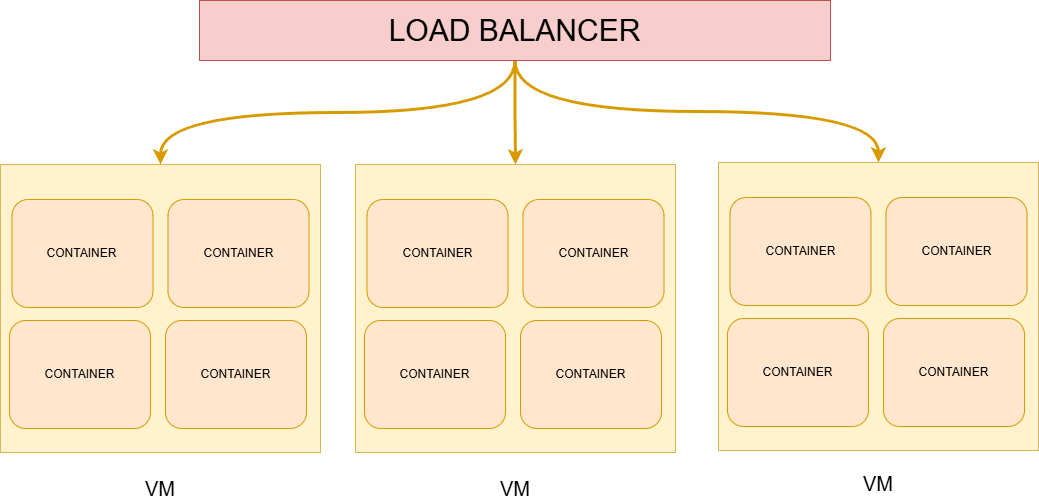

The diagram above was exported from draw.io. Its source (the exported page's mxGraphModel, read from the mxfile embedded in the PNG):
<mxGraphModel dx="1368" dy="1263" grid="0" gridSize="10" guides="1" tooltips="1" connect="1" arrows="1" fold="1" page="1" pageScale="1" pageWidth="1169" pageHeight="827" math="0" shadow="0">
  <root>
    <mxCell id="0" />
    <mxCell id="1" parent="0" />
    <mxCell id="iLyF8zTSXliozvkyEANb-19" style="edgeStyle=orthogonalEdgeStyle;rounded=0;orthogonalLoop=1;jettySize=auto;html=1;elbow=vertical;curved=1;fillColor=#ffe6cc;strokeColor=#d79b00;strokeWidth=3;" edge="1" parent="1" source="iLyF8zTSXliozvkyEANb-1" target="iLyF8zTSXliozvkyEANb-2">
      <mxGeometry relative="1" as="geometry" />
    </mxCell>
    <mxCell id="iLyF8zTSXliozvkyEANb-20" style="edgeStyle=orthogonalEdgeStyle;rounded=0;orthogonalLoop=1;jettySize=auto;html=1;fillColor=#ffe6cc;strokeColor=#d79b00;strokeWidth=3;" edge="1" parent="1" source="iLyF8zTSXliozvkyEANb-1" target="iLyF8zTSXliozvkyEANb-9">
      <mxGeometry relative="1" as="geometry" />
    </mxCell>
    <mxCell id="iLyF8zTSXliozvkyEANb-21" style="edgeStyle=orthogonalEdgeStyle;rounded=0;orthogonalLoop=1;jettySize=auto;html=1;elbow=vertical;curved=1;fillColor=#ffe6cc;strokeColor=#d79b00;strokeWidth=3;" edge="1" parent="1" source="iLyF8zTSXliozvkyEANb-1" target="iLyF8zTSXliozvkyEANb-14">
      <mxGeometry relative="1" as="geometry" />
    </mxCell>
    <mxCell id="iLyF8zTSXliozvkyEANb-1" value="&lt;font style=&quot;font-size: 30px;&quot;&gt;LOAD BALANCER&lt;/font&gt;" style="rounded=0;whiteSpace=wrap;html=1;fillColor=#f8cecc;strokeColor=#b85450;" vertex="1" parent="1">
      <mxGeometry x="269" y="187" width="631" height="60" as="geometry" />
    </mxCell>
    <mxCell id="iLyF8zTSXliozvkyEANb-2" value="" style="rounded=0;whiteSpace=wrap;html=1;fillColor=#fff2cc;strokeColor=#d6b656;" vertex="1" parent="1">
      <mxGeometry x="70" y="351" width="320" height="288" as="geometry" />
    </mxCell>
    <mxCell id="iLyF8zTSXliozvkyEANb-5" value="CONTAINER" style="rounded=1;whiteSpace=wrap;html=1;fillColor=#ffe6cc;strokeColor=#d79b00;" vertex="1" parent="1">
      <mxGeometry x="235" y="507" width="141" height="108" as="geometry" />
    </mxCell>
    <mxCell id="iLyF8zTSXliozvkyEANb-6" value="CONTAINER" style="rounded=1;whiteSpace=wrap;html=1;fillColor=#ffe6cc;strokeColor=#d79b00;" vertex="1" parent="1">
      <mxGeometry x="79" y="507" width="141" height="108" as="geometry" />
    </mxCell>
    <mxCell id="iLyF8zTSXliozvkyEANb-7" value="CONTAINER" style="rounded=1;whiteSpace=wrap;html=1;fillColor=#ffe6cc;strokeColor=#d79b00;" vertex="1" parent="1">
      <mxGeometry x="237.5" y="386" width="141" height="108" as="geometry" />
    </mxCell>
    <mxCell id="iLyF8zTSXliozvkyEANb-8" value="CONTAINER" style="rounded=1;whiteSpace=wrap;html=1;fillColor=#ffe6cc;strokeColor=#d79b00;" vertex="1" parent="1">
      <mxGeometry x="81.5" y="386" width="141" height="108" as="geometry" />
    </mxCell>
    <mxCell id="iLyF8zTSXliozvkyEANb-9" value="" style="rounded=0;whiteSpace=wrap;html=1;fillColor=#fff2cc;strokeColor=#d6b656;" vertex="1" parent="1">
      <mxGeometry x="425" y="351" width="320" height="288" as="geometry" />
    </mxCell>
    <mxCell id="iLyF8zTSXliozvkyEANb-10" value="CONTAINER" style="rounded=1;whiteSpace=wrap;html=1;fillColor=#ffe6cc;strokeColor=#d79b00;" vertex="1" parent="1">
      <mxGeometry x="590" y="507" width="141" height="108" as="geometry" />
    </mxCell>
    <mxCell id="iLyF8zTSXliozvkyEANb-11" value="CONTAINER" style="rounded=1;whiteSpace=wrap;html=1;fillColor=#ffe6cc;strokeColor=#d79b00;" vertex="1" parent="1">
      <mxGeometry x="434" y="507" width="141" height="108" as="geometry" />
    </mxCell>
    <mxCell id="iLyF8zTSXliozvkyEANb-12" value="CONTAINER" style="rounded=1;whiteSpace=wrap;html=1;fillColor=#ffe6cc;strokeColor=#d79b00;" vertex="1" parent="1">
      <mxGeometry x="592.5" y="386" width="141" height="108" as="geometry" />
    </mxCell>
    <mxCell id="iLyF8zTSXliozvkyEANb-13" value="CONTAINER" style="rounded=1;whiteSpace=wrap;html=1;fillColor=#ffe6cc;strokeColor=#d79b00;" vertex="1" parent="1">
      <mxGeometry x="436.5" y="386" width="141" height="108" as="geometry" />
    </mxCell>
    <mxCell id="iLyF8zTSXliozvkyEANb-14" value="" style="rounded=0;whiteSpace=wrap;html=1;fillColor=#fff2cc;strokeColor=#d6b656;" vertex="1" parent="1">
      <mxGeometry x="788" y="349" width="320" height="288" as="geometry" />
    </mxCell>
    <mxCell id="iLyF8zTSXliozvkyEANb-15" value="CONTAINER" style="rounded=1;whiteSpace=wrap;html=1;fillColor=#ffe6cc;strokeColor=#d79b00;" vertex="1" parent="1">
      <mxGeometry x="953" y="505" width="141" height="108" as="geometry" />
    </mxCell>
    <mxCell id="iLyF8zTSXliozvkyEANb-16" value="CONTAINER" style="rounded=1;whiteSpace=wrap;html=1;fillColor=#ffe6cc;strokeColor=#d79b00;" vertex="1" parent="1">
      <mxGeometry x="797" y="505" width="141" height="108" as="geometry" />
    </mxCell>
    <mxCell id="iLyF8zTSXliozvkyEANb-17" value="CONTAINER" style="rounded=1;whiteSpace=wrap;html=1;fillColor=#ffe6cc;strokeColor=#d79b00;" vertex="1" parent="1">
      <mxGeometry x="955.5" y="384" width="141" height="108" as="geometry" />
    </mxCell>
    <mxCell id="iLyF8zTSXliozvkyEANb-18" value="CONTAINER" style="rounded=1;whiteSpace=wrap;html=1;fillColor=#ffe6cc;strokeColor=#d79b00;" vertex="1" parent="1">
      <mxGeometry x="799.5" y="384" width="141" height="108" as="geometry" />
    </mxCell>
    <mxCell id="iLyF8zTSXliozvkyEANb-32" value="&lt;font style=&quot;font-size: 20px;&quot;&gt;VM&lt;/font&gt;" style="text;html=1;align=center;verticalAlign=middle;whiteSpace=wrap;rounded=0;" vertex="1" parent="1">
      <mxGeometry x="200" y="660" width="60" height="30" as="geometry" />
    </mxCell>
    <mxCell id="iLyF8zTSXliozvkyEANb-33" value="&lt;font style=&quot;font-size: 20px;&quot;&gt;VM&lt;/font&gt;" style="text;html=1;align=center;verticalAlign=middle;whiteSpace=wrap;rounded=0;" vertex="1" parent="1">
      <mxGeometry x="555" y="660" width="60" height="30" as="geometry" />
    </mxCell>
    <mxCell id="iLyF8zTSXliozvkyEANb-34" value="&lt;font style=&quot;font-size: 20px;&quot;&gt;VM&lt;/font&gt;" style="text;html=1;align=center;verticalAlign=middle;whiteSpace=wrap;rounded=0;" vertex="1" parent="1">
      <mxGeometry x="918" y="655" width="60" height="30" as="geometry" />
    </mxCell>
  </root>
</mxGraphModel>